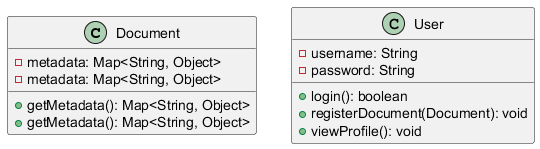

The diagram above was rendered by PlantUML. Its source (embedded in the PNG):
@startuml
class Document {
    - metadata: Map<String, Object>
    + getMetadata(): Map<String, Object>
}

class User {
    - username: String
    - password: String
    + login(): boolean
    + registerDocument(Document): void
    + viewProfile(): void
}

class Document {
    - metadata: Map<String, Object>
    + getMetadata(): Map<String, Object>
}

@enduml